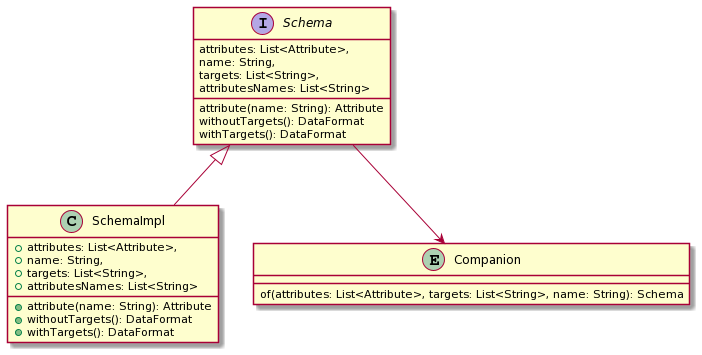

The diagram above was rendered by PlantUML. Its source (embedded in the PNG):
@startuml
interface Schema{
attributes: List<Attribute>,
name: String,
targets: List<String>,
attributesNames: List<String> 
attribute(name: String): Attribute
withoutTargets(): DataFormat 
withTargets(): DataFormat 
}

class SchemaImpl {
+attributes: List<Attribute>,
+name: String,
+targets: List<String>,
+attributesNames: List<String> 
+attribute(name: String): Attribute
+withoutTargets(): DataFormat 
+withTargets(): DataFormat 
}


Entity Companion {
of(attributes: List<Attribute>, targets: List<String>, name: String): Schema
}


Schema --> Companion
Schema <|-- SchemaImpl
@enduml